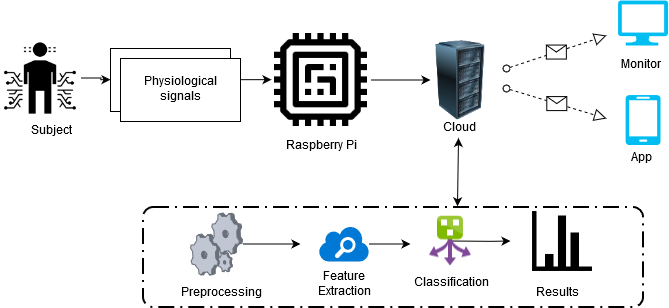

The diagram above was exported from draw.io. Its source (the exported page's mxGraphModel, read from the mxfile embedded in the PNG):
<mxGraphModel dx="723" dy="383" grid="1" gridSize="10" guides="1" tooltips="1" connect="1" arrows="1" fold="1" page="1" pageScale="1" pageWidth="850" pageHeight="1100" math="0" shadow="0">
  <root>
    <mxCell id="0" />
    <mxCell id="1" parent="0" />
    <mxCell id="FeJWhfQP7lieiE4DJZfP-176" value="" style="edgeStyle=orthogonalEdgeStyle;rounded=0;orthogonalLoop=1;jettySize=auto;html=1;" edge="1" parent="1" source="FeJWhfQP7lieiE4DJZfP-159" target="FeJWhfQP7lieiE4DJZfP-173">
      <mxGeometry relative="1" as="geometry" />
    </mxCell>
    <object label="" id="FeJWhfQP7lieiE4DJZfP-159">
      <mxCell style="shape=image;html=1;verticalAlign=top;verticalLabelPosition=bottom;labelBackgroundColor=#ffffff;imageAspect=0;aspect=fixed;image=https://cdn2.iconfinder.com/data/icons/business-and-education-1/512/150_Sensor_body_Data_Human_Science_technology_smart-128.png;imageBackground=none;" vertex="1" parent="1">
        <mxGeometry x="30" y="549.5" width="80" height="80" as="geometry" />
      </mxCell>
    </object>
    <mxCell id="FeJWhfQP7lieiE4DJZfP-161" value="" style="verticalLabelPosition=bottom;html=1;verticalAlign=top;align=center;strokeColor=none;fillColor=#00BEF2;shape=mxgraph.azure.mobile;pointerEvents=1;" vertex="1" parent="1">
      <mxGeometry x="655" y="606.5" width="35" height="50" as="geometry" />
    </mxCell>
    <mxCell id="FeJWhfQP7lieiE4DJZfP-162" value="" style="verticalLabelPosition=bottom;html=1;verticalAlign=top;align=center;strokeColor=none;fillColor=#00BEF2;shape=mxgraph.azure.computer;pointerEvents=1;" vertex="1" parent="1">
      <mxGeometry x="647.5" y="512" width="50" height="45" as="geometry" />
    </mxCell>
    <mxCell id="FeJWhfQP7lieiE4DJZfP-187" style="edgeStyle=orthogonalEdgeStyle;rounded=0;orthogonalLoop=1;jettySize=auto;html=1;" edge="1" parent="1" source="FeJWhfQP7lieiE4DJZfP-163">
      <mxGeometry relative="1" as="geometry">
        <mxPoint x="460" y="591.5" as="targetPoint" />
      </mxGeometry>
    </mxCell>
    <mxCell id="FeJWhfQP7lieiE4DJZfP-163" value="" style="shape=image;html=1;verticalAlign=top;verticalLabelPosition=bottom;labelBackgroundColor=#ffffff;imageAspect=0;aspect=fixed;image=https://cdn2.iconfinder.com/data/icons/computer-technology-23/64/processor-Cpu-microchip-hardware-128.png" vertex="1" parent="1">
      <mxGeometry x="301" y="542" width="99" height="99" as="geometry" />
    </mxCell>
    <mxCell id="FeJWhfQP7lieiE4DJZfP-167" value="" style="image;html=1;labelBackgroundColor=#ffffff;image=img/lib/clip_art/computers/Server_Rack_128x128.png" vertex="1" parent="1">
      <mxGeometry x="450" y="551.5" width="80" height="80" as="geometry" />
    </mxCell>
    <mxCell id="FeJWhfQP7lieiE4DJZfP-168" value="&lt;div&gt;Subject&lt;/div&gt;&lt;div&gt;&lt;br&gt;&lt;/div&gt;" style="text;html=1;strokeColor=none;fillColor=none;align=center;verticalAlign=middle;whiteSpace=wrap;rounded=0;" vertex="1" parent="1">
      <mxGeometry x="60" y="640" width="40" height="20" as="geometry" />
    </mxCell>
    <mxCell id="FeJWhfQP7lieiE4DJZfP-169" value="&lt;div&gt;Raspberry Pi&lt;/div&gt;&lt;div&gt;&lt;br&gt;&lt;/div&gt;" style="text;html=1;strokeColor=none;fillColor=none;align=center;verticalAlign=middle;whiteSpace=wrap;rounded=0;" vertex="1" parent="1">
      <mxGeometry x="310.5" y="640" width="80" height="50" as="geometry" />
    </mxCell>
    <mxCell id="FeJWhfQP7lieiE4DJZfP-177" value="" style="edgeStyle=orthogonalEdgeStyle;rounded=0;orthogonalLoop=1;jettySize=auto;html=1;" edge="1" parent="1" source="FeJWhfQP7lieiE4DJZfP-173" target="FeJWhfQP7lieiE4DJZfP-163">
      <mxGeometry relative="1" as="geometry" />
    </mxCell>
    <mxCell id="FeJWhfQP7lieiE4DJZfP-173" value="Physiological signals" style="rounded=0;whiteSpace=wrap;html=1;" vertex="1" parent="1">
      <mxGeometry x="140" y="560" width="120" height="63" as="geometry" />
    </mxCell>
    <mxCell id="FeJWhfQP7lieiE4DJZfP-179" value="Physiological signals" style="rounded=0;whiteSpace=wrap;html=1;" vertex="1" parent="1">
      <mxGeometry x="150" y="570" width="120" height="63" as="geometry" />
    </mxCell>
    <mxCell id="FeJWhfQP7lieiE4DJZfP-235" style="edgeStyle=orthogonalEdgeStyle;rounded=0;orthogonalLoop=1;jettySize=auto;html=1;" edge="1" parent="1" source="FeJWhfQP7lieiE4DJZfP-189">
      <mxGeometry relative="1" as="geometry">
        <mxPoint x="330" y="755.5" as="targetPoint" />
      </mxGeometry>
    </mxCell>
    <mxCell id="FeJWhfQP7lieiE4DJZfP-189" value="" style="verticalLabelPosition=bottom;aspect=fixed;html=1;verticalAlign=top;strokeColor=none;align=center;outlineConnect=0;shape=mxgraph.citrix.process;" vertex="1" parent="1">
      <mxGeometry x="220" y="724.5" width="52" height="62" as="geometry" />
    </mxCell>
    <mxCell id="FeJWhfQP7lieiE4DJZfP-236" style="edgeStyle=orthogonalEdgeStyle;rounded=0;orthogonalLoop=1;jettySize=auto;html=1;" edge="1" parent="1" source="FeJWhfQP7lieiE4DJZfP-224">
      <mxGeometry relative="1" as="geometry">
        <mxPoint x="440" y="755.5" as="targetPoint" />
      </mxGeometry>
    </mxCell>
    <mxCell id="FeJWhfQP7lieiE4DJZfP-224" value="" style="shadow=0;dashed=0;html=1;strokeColor=none;labelPosition=center;verticalLabelPosition=bottom;verticalAlign=top;align=center;shape=mxgraph.mscae.cloud.azure_search;fillColor=#0079D6;dashPattern=1 1;" vertex="1" parent="1">
      <mxGeometry x="348.5" y="738" width="50" height="35" as="geometry" />
    </mxCell>
    <mxCell id="FeJWhfQP7lieiE4DJZfP-228" value="" style="shape=image;html=1;verticalAlign=top;verticalLabelPosition=bottom;labelBackgroundColor=#ffffff;imageAspect=0;aspect=fixed;image=https://cdn2.iconfinder.com/data/icons/picol-vector/32/statistics-128.png;dashed=1;dashPattern=1 1;strokeColor=#003300;fillColor=none;" vertex="1" parent="1">
      <mxGeometry x="558" y="718.5" width="68" height="68" as="geometry" />
    </mxCell>
    <mxCell id="FeJWhfQP7lieiE4DJZfP-229" value="&lt;div&gt;Cloud&lt;/div&gt;" style="text;html=1;strokeColor=none;fillColor=none;align=center;verticalAlign=middle;whiteSpace=wrap;rounded=0;dashed=1;dashPattern=1 1;" vertex="1" parent="1">
      <mxGeometry x="468" y="629.5" width="40" height="20" as="geometry" />
    </mxCell>
    <mxCell id="FeJWhfQP7lieiE4DJZfP-230" value="Monitor" style="text;html=1;strokeColor=none;fillColor=none;align=center;verticalAlign=middle;whiteSpace=wrap;rounded=0;dashed=1;dashPattern=1 1;" vertex="1" parent="1">
      <mxGeometry x="650" y="567" width="40" height="20" as="geometry" />
    </mxCell>
    <mxCell id="FeJWhfQP7lieiE4DJZfP-231" value="App" style="text;html=1;strokeColor=none;fillColor=none;align=center;verticalAlign=middle;whiteSpace=wrap;rounded=0;dashed=1;dashPattern=1 1;" vertex="1" parent="1">
      <mxGeometry x="650" y="660" width="40" height="20" as="geometry" />
    </mxCell>
    <mxCell id="FeJWhfQP7lieiE4DJZfP-237" style="edgeStyle=orthogonalEdgeStyle;rounded=0;orthogonalLoop=1;jettySize=auto;html=1;" edge="1" parent="1" source="FeJWhfQP7lieiE4DJZfP-233">
      <mxGeometry relative="1" as="geometry">
        <mxPoint x="540" y="752.5" as="targetPoint" />
      </mxGeometry>
    </mxCell>
    <mxCell id="FeJWhfQP7lieiE4DJZfP-233" value="" style="aspect=fixed;html=1;perimeter=none;align=center;shadow=0;dashed=0;image;fontSize=12;image=img/lib/mscae/Route_Filter.svg;dashPattern=1 1;strokeColor=#003300;fillColor=none;direction=south;" vertex="1" parent="1">
      <mxGeometry x="458" y="727.5" width="42" height="50" as="geometry" />
    </mxCell>
    <mxCell id="FeJWhfQP7lieiE4DJZfP-238" value="Preprocessing" style="text;html=1;strokeColor=none;fillColor=none;align=center;verticalAlign=middle;whiteSpace=wrap;rounded=0;dashed=1;dashPattern=1 1;" vertex="1" parent="1">
      <mxGeometry x="230" y="794.5" width="40" height="20" as="geometry" />
    </mxCell>
    <mxCell id="FeJWhfQP7lieiE4DJZfP-239" value="Feature Extraction" style="text;html=1;strokeColor=none;fillColor=none;align=center;verticalAlign=middle;whiteSpace=wrap;rounded=0;dashed=1;dashPattern=1 1;" vertex="1" parent="1">
      <mxGeometry x="354" y="786.5" width="40" height="20" as="geometry" />
    </mxCell>
    <mxCell id="FeJWhfQP7lieiE4DJZfP-240" value="Classification" style="text;html=1;strokeColor=none;fillColor=none;align=center;verticalAlign=middle;whiteSpace=wrap;rounded=0;dashed=1;dashPattern=1 1;" vertex="1" parent="1">
      <mxGeometry x="460" y="784.5" width="40" height="20" as="geometry" />
    </mxCell>
    <mxCell id="FeJWhfQP7lieiE4DJZfP-241" value="Results" style="text;html=1;strokeColor=none;fillColor=none;align=center;verticalAlign=middle;whiteSpace=wrap;rounded=0;dashed=1;dashPattern=1 1;" vertex="1" parent="1">
      <mxGeometry x="566" y="794.5" width="40" height="20" as="geometry" />
    </mxCell>
    <mxCell id="FeJWhfQP7lieiE4DJZfP-245" value="" style="startArrow=oval;startFill=0;startSize=7;endArrow=block;endFill=0;endSize=10;dashed=1;html=1;" edge="1" parent="1">
      <mxGeometry relative="1" as="geometry">
        <mxPoint x="536" y="580" as="sourcePoint" />
        <mxPoint x="636" y="547" as="targetPoint" />
      </mxGeometry>
    </mxCell>
    <mxCell id="FeJWhfQP7lieiE4DJZfP-246" value="" style="shape=message;html=1;outlineConnect=0;" vertex="1" parent="FeJWhfQP7lieiE4DJZfP-245">
      <mxGeometry width="20" height="14" relative="1" as="geometry">
        <mxPoint x="-10" y="-7" as="offset" />
      </mxGeometry>
    </mxCell>
    <mxCell id="FeJWhfQP7lieiE4DJZfP-247" value="" style="startArrow=oval;startFill=0;startSize=7;endArrow=block;endFill=0;endSize=10;dashed=1;html=1;" edge="1" parent="1">
      <mxGeometry relative="1" as="geometry">
        <mxPoint x="536" y="600" as="sourcePoint" />
        <mxPoint x="636" y="630" as="targetPoint" />
      </mxGeometry>
    </mxCell>
    <mxCell id="FeJWhfQP7lieiE4DJZfP-248" value="" style="shape=message;html=1;outlineConnect=0;" vertex="1" parent="FeJWhfQP7lieiE4DJZfP-247">
      <mxGeometry width="20" height="14" relative="1" as="geometry">
        <mxPoint x="-10" y="-7" as="offset" />
      </mxGeometry>
    </mxCell>
    <mxCell id="FeJWhfQP7lieiE4DJZfP-249" value="" style="rounded=1;arcSize=10;dashed=1;strokeColor=#000000;fillColor=none;gradientColor=none;dashPattern=8 3 1 3;strokeWidth=2;" vertex="1" parent="1">
      <mxGeometry x="172.5" y="718.5" width="500" height="100" as="geometry" />
    </mxCell>
    <mxCell id="FeJWhfQP7lieiE4DJZfP-268" value="" style="endArrow=classic;startArrow=classic;html=1;entryX=0.5;entryY=1;entryDx=0;entryDy=0;exitX=0.629;exitY=-0.007;exitDx=0;exitDy=0;exitPerimeter=0;" edge="1" parent="1" source="FeJWhfQP7lieiE4DJZfP-249" target="FeJWhfQP7lieiE4DJZfP-229">
      <mxGeometry width="50" height="50" relative="1" as="geometry">
        <mxPoint x="489.5" y="709" as="sourcePoint" />
        <mxPoint x="489.5" y="659" as="targetPoint" />
      </mxGeometry>
    </mxCell>
  </root>
</mxGraphModel>